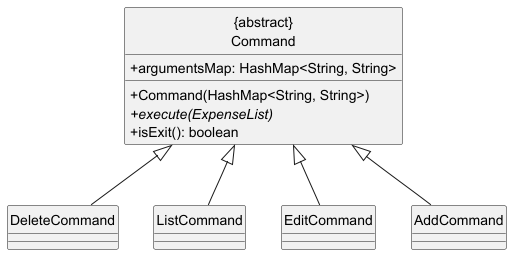

The diagram above was rendered by PlantUML. Its source (embedded in the PNG):
@startuml
skinparam classAttributeIconSize 0
hide circle

class "{abstract}\nCommand" {
    +argumentsMap: HashMap<String, String>
    +Command(HashMap<String, String>)
    +execute(ExpenseList) {abstract}
    +isExit(): boolean
}


together {
    class AddCommand
    class EditCommand
    class ListCommand
    class DeleteCommand
}

AddCommand -up-|> "{abstract}\nCommand"
EditCommand-up-|> "{abstract}\nCommand"
ListCommand -up-|> "{abstract}\nCommand"
DeleteCommand -up-|> "{abstract}\nCommand"

@enduml